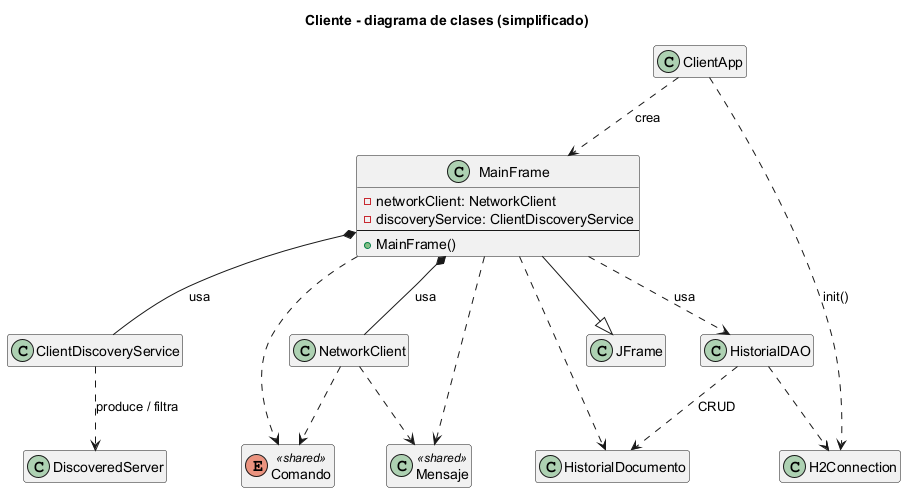

The diagram above was rendered by PlantUML. Its source (embedded in the PNG):
@startuml cliente_clases
title Cliente - diagrama de clases (simplificado)

class ClientApp {
  +main(args: String[])
}

class MainFrame {
  -networkClient: NetworkClient
  -discoveryService: ClientDiscoveryService
  --
  +MainFrame()
}

class NetworkClient {
  ..
  +implements Closeable
}

class ClientDiscoveryService
class DiscoveredServer

class HistorialDAO
class H2Connection {
  {static} getInstance(): H2Connection
  +init(): void
}

class HistorialDocumento

enum Comando <<shared>>
class Mensaje <<shared>>

ClientApp ..> MainFrame : crea
ClientApp ..> H2Connection : init()

MainFrame --|> JFrame
MainFrame *-- NetworkClient : usa
MainFrame *-- ClientDiscoveryService : usa
MainFrame ..> HistorialDAO : usa
MainFrame ..> HistorialDocumento
MainFrame ..> Comando
MainFrame ..> Mensaje

HistorialDAO ..> H2Connection
HistorialDAO ..> HistorialDocumento : CRUD

NetworkClient ..> Mensaje
NetworkClient ..> Comando

ClientDiscoveryService ..> DiscoveredServer : produce / filtra

hide members
show MainFrame members

@enduml